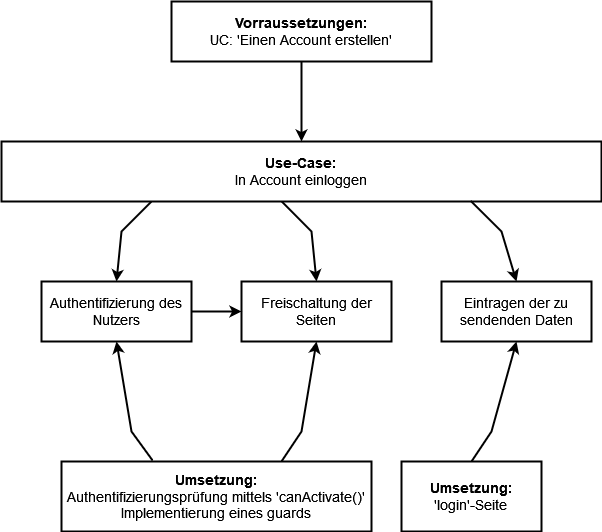

The diagram above was exported from draw.io. Its source (the exported page's mxGraphModel, read from the mxfile embedded in the PNG):
<mxGraphModel dx="1834" dy="1182" grid="1" gridSize="10" guides="1" tooltips="1" connect="1" arrows="1" fold="1" page="0" pageScale="1" pageWidth="827" pageHeight="1169" math="0" shadow="0">
  <root>
    <mxCell id="0" />
    <mxCell id="1" parent="0" />
    <mxCell id="WxHIqDBN28AiL-mvWXrr-2" style="edgeStyle=none;rounded=0;jumpStyle=line;jumpSize=12;orthogonalLoop=1;jettySize=auto;html=1;exitX=0.467;exitY=1;exitDx=0;exitDy=0;entryX=0.5;entryY=0;entryDx=0;entryDy=0;strokeWidth=2;fontSize=8;endArrow=classic;endFill=1;startSize=12;endSize=6;exitPerimeter=0;" edge="1" parent="1" source="WxHIqDBN28AiL-mvWXrr-4" target="WxHIqDBN28AiL-mvWXrr-6">
      <mxGeometry relative="1" as="geometry">
        <Array as="points">
          <mxPoint x="110" y="50" />
        </Array>
      </mxGeometry>
    </mxCell>
    <mxCell id="WxHIqDBN28AiL-mvWXrr-3" style="edgeStyle=none;rounded=0;jumpStyle=line;jumpSize=12;orthogonalLoop=1;jettySize=auto;html=1;exitX=0.25;exitY=1;exitDx=0;exitDy=0;entryX=0.5;entryY=0;entryDx=0;entryDy=0;strokeWidth=2;fontSize=8;endArrow=classic;endFill=1;startSize=12;endSize=6;" edge="1" parent="1" source="WxHIqDBN28AiL-mvWXrr-4" target="WxHIqDBN28AiL-mvWXrr-8">
      <mxGeometry relative="1" as="geometry">
        <Array as="points">
          <mxPoint x="-80" y="50" />
        </Array>
      </mxGeometry>
    </mxCell>
    <mxCell id="WxHIqDBN28AiL-mvWXrr-4" value="&lt;div&gt;&lt;b&gt;Use-Case:&lt;/b&gt;&lt;br&gt;&lt;/div&gt;&lt;div&gt;In Account einloggen&lt;br&gt;&lt;/div&gt;" style="rounded=0;whiteSpace=wrap;html=1;strokeWidth=2;fontSize=14;fillColor=none;" vertex="1" parent="1">
      <mxGeometry x="-200" y="-40" width="600" height="60" as="geometry" />
    </mxCell>
    <mxCell id="XB60s8vqHHLsOR3pxFnc-1" style="edgeStyle=none;rounded=0;jumpStyle=line;jumpSize=12;orthogonalLoop=1;jettySize=auto;html=1;exitX=0.5;exitY=1;exitDx=0;exitDy=0;entryX=0.5;entryY=0;entryDx=0;entryDy=0;strokeWidth=2;fontSize=14;endArrow=classic;endFill=1;startSize=12;endSize=6;" edge="1" parent="1" source="WxHIqDBN28AiL-mvWXrr-5" target="WxHIqDBN28AiL-mvWXrr-4">
      <mxGeometry relative="1" as="geometry" />
    </mxCell>
    <mxCell id="WxHIqDBN28AiL-mvWXrr-5" value="&lt;div&gt;&lt;b&gt;Vorraussetzungen:&lt;/b&gt;&lt;/div&gt;&lt;div&gt;UC: 'Einen Account erstellen'&lt;br&gt;&lt;/div&gt;" style="rounded=0;whiteSpace=wrap;html=1;strokeWidth=2;fontSize=14;fillColor=none;" vertex="1" parent="1">
      <mxGeometry x="-30" y="-180" width="260" height="60" as="geometry" />
    </mxCell>
    <mxCell id="WxHIqDBN28AiL-mvWXrr-6" value="Freischaltung der Seiten" style="rounded=0;whiteSpace=wrap;html=1;strokeWidth=2;fontSize=14;fillColor=none;" vertex="1" parent="1">
      <mxGeometry x="40" y="100" width="150" height="60" as="geometry" />
    </mxCell>
    <mxCell id="WxHIqDBN28AiL-mvWXrr-7" style="edgeStyle=none;rounded=0;jumpStyle=line;jumpSize=12;orthogonalLoop=1;jettySize=auto;html=1;exitX=1;exitY=0.5;exitDx=0;exitDy=0;entryX=0;entryY=0.5;entryDx=0;entryDy=0;strokeWidth=2;fontSize=8;endArrow=classic;endFill=1;startSize=12;endSize=6;" edge="1" parent="1" source="WxHIqDBN28AiL-mvWXrr-8" target="WxHIqDBN28AiL-mvWXrr-6">
      <mxGeometry relative="1" as="geometry" />
    </mxCell>
    <mxCell id="WxHIqDBN28AiL-mvWXrr-8" value="Authentifizierung des Nutzers" style="rounded=0;whiteSpace=wrap;html=1;strokeWidth=2;fontSize=14;fillColor=none;" vertex="1" parent="1">
      <mxGeometry x="-160" y="100" width="150" height="60" as="geometry" />
    </mxCell>
    <mxCell id="WxHIqDBN28AiL-mvWXrr-10" style="edgeStyle=none;rounded=0;jumpStyle=line;jumpSize=12;orthogonalLoop=1;jettySize=auto;html=1;exitX=0.294;exitY=-0.014;exitDx=0;exitDy=0;entryX=0.5;entryY=1;entryDx=0;entryDy=0;strokeWidth=2;fontSize=14;endArrow=classic;endFill=1;startSize=12;endSize=6;exitPerimeter=0;" edge="1" parent="1" source="WxHIqDBN28AiL-mvWXrr-12" target="WxHIqDBN28AiL-mvWXrr-8">
      <mxGeometry relative="1" as="geometry">
        <Array as="points">
          <mxPoint x="-70" y="250" />
        </Array>
      </mxGeometry>
    </mxCell>
    <mxCell id="WxHIqDBN28AiL-mvWXrr-11" style="rounded=0;jumpStyle=line;jumpSize=12;orthogonalLoop=1;jettySize=auto;html=1;entryX=0.5;entryY=1;entryDx=0;entryDy=0;strokeWidth=2;fontSize=14;endArrow=classic;endFill=1;startSize=12;endSize=6;exitX=0.71;exitY=-0.003;exitDx=0;exitDy=0;exitPerimeter=0;" edge="1" parent="1" target="WxHIqDBN28AiL-mvWXrr-6" source="WxHIqDBN28AiL-mvWXrr-12">
      <mxGeometry relative="1" as="geometry">
        <mxPoint x="80" y="250" as="sourcePoint" />
        <Array as="points">
          <mxPoint x="100" y="250" />
        </Array>
      </mxGeometry>
    </mxCell>
    <mxCell id="WxHIqDBN28AiL-mvWXrr-12" value="&lt;div style=&quot;font-size: 14px;&quot;&gt;&lt;b&gt;&lt;font style=&quot;font-size: 14px;&quot;&gt;Umsetzung:&lt;/font&gt;&lt;/b&gt;&lt;/div&gt;&lt;div style=&quot;font-size: 14px;&quot;&gt;&lt;font style=&quot;font-size: 14px;&quot;&gt;Authentifizierungsprüfung mittels 'canActivate()' Implementierung eines guards&lt;br&gt;&lt;/font&gt;&lt;/div&gt;" style="rounded=0;whiteSpace=wrap;html=1;strokeWidth=2;fontSize=8;fillColor=none;" vertex="1" parent="1">
      <mxGeometry x="-140" y="280" width="310" height="70" as="geometry" />
    </mxCell>
    <mxCell id="WxHIqDBN28AiL-mvWXrr-13" value="Eintragen der zu sendenden Daten" style="rounded=0;whiteSpace=wrap;html=1;strokeWidth=2;fontSize=14;fillColor=none;" vertex="1" parent="1">
      <mxGeometry x="240" y="100" width="150" height="60" as="geometry" />
    </mxCell>
    <mxCell id="WxHIqDBN28AiL-mvWXrr-14" style="edgeStyle=none;rounded=0;jumpStyle=line;jumpSize=12;orthogonalLoop=1;jettySize=auto;html=1;exitX=0.5;exitY=0;exitDx=0;exitDy=0;entryX=0.5;entryY=1;entryDx=0;entryDy=0;strokeWidth=2;fontSize=14;endArrow=classic;endFill=1;startSize=12;endSize=6;" edge="1" parent="1" source="WxHIqDBN28AiL-mvWXrr-15" target="WxHIqDBN28AiL-mvWXrr-13">
      <mxGeometry relative="1" as="geometry">
        <Array as="points">
          <mxPoint x="290" y="250" />
        </Array>
      </mxGeometry>
    </mxCell>
    <mxCell id="WxHIqDBN28AiL-mvWXrr-15" value="&lt;div style=&quot;font-size: 14px;&quot;&gt;&lt;b&gt;&lt;font style=&quot;font-size: 14px;&quot;&gt;Umsetzung:&lt;/font&gt;&lt;/b&gt;&lt;/div&gt;&lt;div style=&quot;font-size: 14px;&quot;&gt;'login'-Seite&lt;font style=&quot;font-size: 14px;&quot;&gt;&lt;br&gt;&lt;/font&gt;&lt;/div&gt;" style="rounded=0;whiteSpace=wrap;html=1;strokeWidth=2;fontSize=8;fillColor=none;" vertex="1" parent="1">
      <mxGeometry x="200" y="280" width="140" height="70" as="geometry" />
    </mxCell>
    <mxCell id="WxHIqDBN28AiL-mvWXrr-16" style="edgeStyle=none;rounded=0;jumpStyle=line;jumpSize=12;orthogonalLoop=1;jettySize=auto;html=1;exitX=0.782;exitY=0.989;exitDx=0;exitDy=0;entryX=0.5;entryY=0;entryDx=0;entryDy=0;strokeWidth=2;fontSize=14;endArrow=classic;endFill=1;startSize=12;endSize=6;exitPerimeter=0;" edge="1" parent="1" source="WxHIqDBN28AiL-mvWXrr-4" target="WxHIqDBN28AiL-mvWXrr-13">
      <mxGeometry relative="1" as="geometry">
        <mxPoint x="280" y="290" as="sourcePoint" />
        <mxPoint x="395" y="170" as="targetPoint" />
        <Array as="points">
          <mxPoint x="300" y="50" />
        </Array>
      </mxGeometry>
    </mxCell>
  </root>
</mxGraphModel>